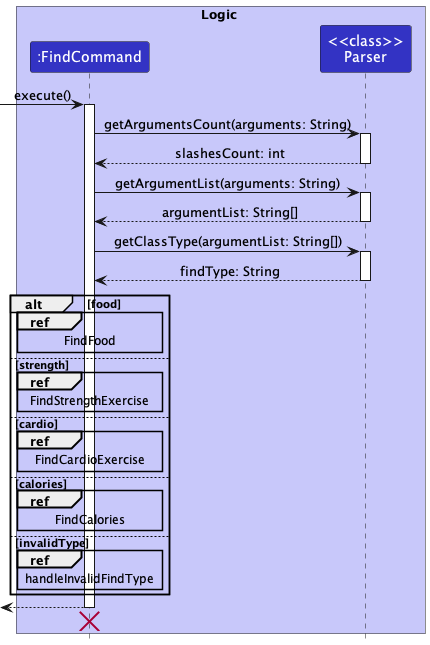

The diagram above was rendered by PlantUML. Its source (embedded in the PNG):
@startuml
!include style.puml

box Logic LOGIC_COLOR_T1
participant ":FindCommand" as FindCommand LOGIC_COLOR
participant "<<class>>\nParser" as Parser LOGIC_COLOR
end box

[-> FindCommand: execute()
activate FindCommand
FindCommand -> Parser++: getArgumentsCount(arguments: String)
return slashesCount: int

FindCommand -> Parser++: getArgumentList(arguments: String)
return argumentList: String[]

FindCommand -> Parser++: getClassType(argumentList: String[])
return findType: String

alt food
    ref over FindCommand: FindFood
else strength
    ref over FindCommand: FindStrengthExercise
else cardio
    ref over FindCommand: FindCardioExercise
else calories
    ref over FindCommand: FindCalories
else invalidType
    ref over FindCommand: handleInvalidFindType
end
return

FindCommand -[hidden]-> Parser

destroy FindCommand
@enduml